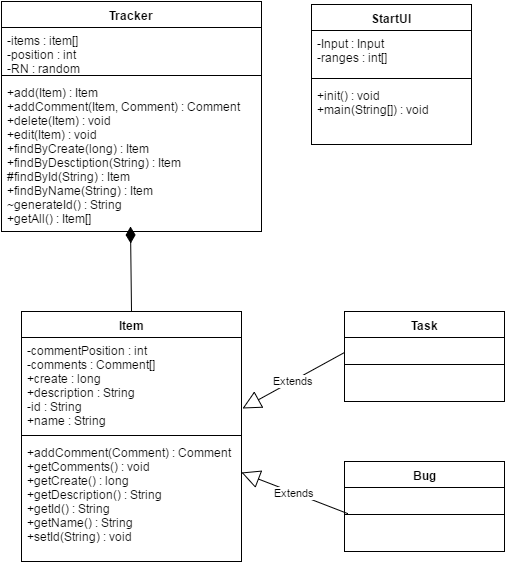

The diagram above was exported from draw.io. Its source (the exported page's mxGraphModel, read from the mxfile embedded in the PNG):
<mxGraphModel dx="1434" dy="736" grid="1" gridSize="10" guides="1" tooltips="1" connect="1" arrows="1" fold="1" page="1" pageScale="1" pageWidth="826" pageHeight="1169" background="#ffffff" math="0" shadow="0">
  <root>
    <mxCell id="0" />
    <mxCell id="1" parent="0" />
    <mxCell id="3" value="Tracker&lt;div&gt;&lt;br&gt;&lt;/div&gt;" style="swimlane;html=1;fontStyle=1;align=center;verticalAlign=top;childLayout=stackLayout;horizontal=1;startSize=26;horizontalStack=0;resizeParent=1;resizeLast=0;collapsible=1;marginBottom=0;swimlaneFillColor=#ffffff;" vertex="1" parent="1">
      <mxGeometry x="70" y="110" width="260" height="230" as="geometry">
        <mxRectangle x="160" y="260" width="70" height="30" as="alternateBounds" />
      </mxGeometry>
    </mxCell>
    <mxCell id="4" value="-items : item[]&lt;div&gt;-position : int&lt;/div&gt;&lt;div&gt;-RN : random&lt;br&gt;&lt;div&gt;&lt;br&gt;&lt;/div&gt;&lt;/div&gt;" style="text;html=1;strokeColor=none;fillColor=none;align=left;verticalAlign=top;spacingLeft=4;spacingRight=4;whiteSpace=wrap;overflow=hidden;rotatable=0;points=[[0,0.5],[1,0.5]];portConstraint=eastwest;" vertex="1" parent="3">
      <mxGeometry y="26" width="260" height="44" as="geometry" />
    </mxCell>
    <mxCell id="5" value="" style="line;html=1;strokeWidth=1;fillColor=none;align=left;verticalAlign=middle;spacingTop=-1;spacingLeft=3;spacingRight=3;rotatable=0;labelPosition=right;points=[];portConstraint=eastwest;" vertex="1" parent="3">
      <mxGeometry y="70" width="260" height="8" as="geometry" />
    </mxCell>
    <mxCell id="6" value="+add(Item) : Item&lt;div&gt;+addComment(Item, Comment) : Comment&lt;/div&gt;&lt;div&gt;+delete(Item) : void&lt;/div&gt;&lt;div&gt;+edit(Item) : void&lt;/div&gt;&lt;div&gt;+findByCreate(long) : Item&lt;/div&gt;&lt;div&gt;+findByDesctiption(String) : Item&lt;/div&gt;&lt;div&gt;#findById(String) : Item&lt;/div&gt;&lt;div&gt;+findByName(String) : Item&lt;/div&gt;&lt;div&gt;~generateId() : String&lt;/div&gt;&lt;div&gt;+getAll() : Item[]&amp;nbsp;&lt;/div&gt;" style="text;html=1;strokeColor=none;fillColor=none;align=left;verticalAlign=top;spacingLeft=4;spacingRight=4;whiteSpace=wrap;overflow=hidden;rotatable=0;points=[[0,0.5],[1,0.5]];portConstraint=eastwest;" vertex="1" parent="3">
      <mxGeometry y="78" width="260" height="152" as="geometry" />
    </mxCell>
    <mxCell id="12" value="" style="endArrow=none;html=1;endSize=12;startArrow=diamondThin;startSize=14;startFill=1;align=left;verticalAlign=bottom;strokeWidth=1;entryX=0.5;entryY=0;endFill=0;" edge="1" parent="3" target="7">
      <mxGeometry x="-0.8182" y="-50" relative="1" as="geometry">
        <mxPoint x="129" y="225" as="sourcePoint" />
        <mxPoint x="129" y="290" as="targetPoint" />
        <mxPoint as="offset" />
      </mxGeometry>
    </mxCell>
    <mxCell id="7" value="Item&lt;div&gt;&lt;br&gt;&lt;/div&gt;" style="swimlane;html=1;fontStyle=1;align=center;verticalAlign=top;childLayout=stackLayout;horizontal=1;startSize=26;horizontalStack=0;resizeParent=1;resizeLast=0;collapsible=1;marginBottom=0;swimlaneFillColor=#ffffff;" vertex="1" parent="1">
      <mxGeometry x="90" y="420" width="220" height="250" as="geometry" />
    </mxCell>
    <mxCell id="8" value="-commentPosition : int&lt;div&gt;-comments : Comment[]&lt;/div&gt;&lt;div&gt;+create : long&lt;/div&gt;&lt;div&gt;+description : String&lt;/div&gt;&lt;div&gt;-id : String&lt;/div&gt;&lt;div&gt;+name : String&lt;/div&gt;&lt;div&gt;&lt;br&gt;&lt;/div&gt;" style="text;html=1;strokeColor=none;fillColor=none;align=left;verticalAlign=top;spacingLeft=4;spacingRight=4;whiteSpace=wrap;overflow=hidden;rotatable=0;points=[[0,0.5],[1,0.5]];portConstraint=eastwest;" vertex="1" parent="7">
      <mxGeometry y="26" width="220" height="94" as="geometry" />
    </mxCell>
    <mxCell id="9" value="" style="line;html=1;strokeWidth=1;fillColor=none;align=left;verticalAlign=middle;spacingTop=-1;spacingLeft=3;spacingRight=3;rotatable=0;labelPosition=right;points=[];portConstraint=eastwest;" vertex="1" parent="7">
      <mxGeometry y="120" width="220" height="8" as="geometry" />
    </mxCell>
    <mxCell id="10" value="+addComment(Comment) : Comment&lt;div&gt;+getComments() : void&lt;/div&gt;&lt;div&gt;+getCreate() : long&lt;/div&gt;&lt;div&gt;+getDescription() : String&lt;/div&gt;&lt;div&gt;+getId() : String&lt;/div&gt;&lt;div&gt;+getName() : String&lt;/div&gt;&lt;div&gt;+setId(String) : void&lt;/div&gt;" style="text;html=1;strokeColor=none;fillColor=none;align=left;verticalAlign=top;spacingLeft=4;spacingRight=4;whiteSpace=wrap;overflow=hidden;rotatable=0;points=[[0,0.5],[1,0.5]];portConstraint=eastwest;" vertex="1" parent="7">
      <mxGeometry y="128" width="220" height="112" as="geometry" />
    </mxCell>
    <mxCell id="14" value="StartUI&lt;div&gt;&lt;br&gt;&lt;/div&gt;" style="swimlane;html=1;fontStyle=1;align=center;verticalAlign=top;childLayout=stackLayout;horizontal=1;startSize=26;horizontalStack=0;resizeParent=1;resizeLast=0;collapsible=1;marginBottom=0;swimlaneFillColor=#ffffff;" vertex="1" parent="1">
      <mxGeometry x="380" y="113" width="160" height="140" as="geometry" />
    </mxCell>
    <mxCell id="15" value="-Input : Input&lt;div&gt;-ranges : int[]&lt;/div&gt;&lt;div&gt;&lt;br&gt;&lt;/div&gt;" style="text;html=1;strokeColor=none;fillColor=none;align=left;verticalAlign=top;spacingLeft=4;spacingRight=4;whiteSpace=wrap;overflow=hidden;rotatable=0;points=[[0,0.5],[1,0.5]];portConstraint=eastwest;" vertex="1" parent="14">
      <mxGeometry y="26" width="160" height="44" as="geometry" />
    </mxCell>
    <mxCell id="16" value="" style="line;html=1;strokeWidth=1;fillColor=none;align=left;verticalAlign=middle;spacingTop=-1;spacingLeft=3;spacingRight=3;rotatable=0;labelPosition=right;points=[];portConstraint=eastwest;" vertex="1" parent="14">
      <mxGeometry y="70" width="160" height="8" as="geometry" />
    </mxCell>
    <mxCell id="17" value="+init() : void&lt;div&gt;+main(String[]) : void&lt;/div&gt;" style="text;html=1;strokeColor=none;fillColor=none;align=left;verticalAlign=top;spacingLeft=4;spacingRight=4;whiteSpace=wrap;overflow=hidden;rotatable=0;points=[[0,0.5],[1,0.5]];portConstraint=eastwest;" vertex="1" parent="14">
      <mxGeometry y="78" width="160" height="62" as="geometry" />
    </mxCell>
    <mxCell id="18" value="Task" style="swimlane;html=1;fontStyle=1;align=center;verticalAlign=top;childLayout=stackLayout;horizontal=1;startSize=26;horizontalStack=0;resizeParent=1;resizeLast=0;collapsible=1;marginBottom=0;swimlaneFillColor=#ffffff;" vertex="1" parent="1">
      <mxGeometry x="413" y="420" width="160" height="90" as="geometry" />
    </mxCell>
    <mxCell id="20" value="" style="line;html=1;strokeWidth=1;fillColor=none;align=left;verticalAlign=middle;spacingTop=-1;spacingLeft=3;spacingRight=3;rotatable=0;labelPosition=right;points=[];portConstraint=eastwest;" vertex="1" parent="18">
      <mxGeometry y="26" width="160" height="54" as="geometry" />
    </mxCell>
    <mxCell id="22" value="Bug" style="swimlane;html=1;fontStyle=1;align=center;verticalAlign=top;childLayout=stackLayout;horizontal=1;startSize=26;horizontalStack=0;resizeParent=1;resizeLast=0;collapsible=1;marginBottom=0;swimlaneFillColor=#ffffff;" vertex="1" parent="1">
      <mxGeometry x="413" y="570" width="160" height="90" as="geometry" />
    </mxCell>
    <mxCell id="24" value="" style="line;html=1;strokeWidth=1;fillColor=none;align=left;verticalAlign=middle;spacingTop=-1;spacingLeft=3;spacingRight=3;rotatable=0;labelPosition=right;points=[];portConstraint=eastwest;" vertex="1" parent="22">
      <mxGeometry y="26" width="160" height="54" as="geometry" />
    </mxCell>
    <mxCell id="26" value="Extends" style="endArrow=block;endSize=16;endFill=0;html=1;strokeWidth=1;exitX=0.019;exitY=0.481;exitPerimeter=0;entryX=1;entryY=0.295;entryPerimeter=0;" edge="1" parent="1" source="24" target="10">
      <mxGeometry width="160" relative="1" as="geometry">
        <mxPoint x="410" y="623" as="sourcePoint" />
        <mxPoint x="330" y="623" as="targetPoint" />
      </mxGeometry>
    </mxCell>
    <mxCell id="27" value="Extends" style="endArrow=block;endSize=16;endFill=0;html=1;strokeWidth=1;exitX=0.019;exitY=0.481;exitPerimeter=0;entryX=1.005;entryY=0.755;entryPerimeter=0;" edge="1" parent="1" target="8">
      <mxGeometry x="307" y="420" width="160" as="geometry">
        <mxPoint x="413" y="461" as="sourcePoint" />
        <mxPoint x="307" y="420" as="targetPoint" />
      </mxGeometry>
    </mxCell>
  </root>
</mxGraphModel>